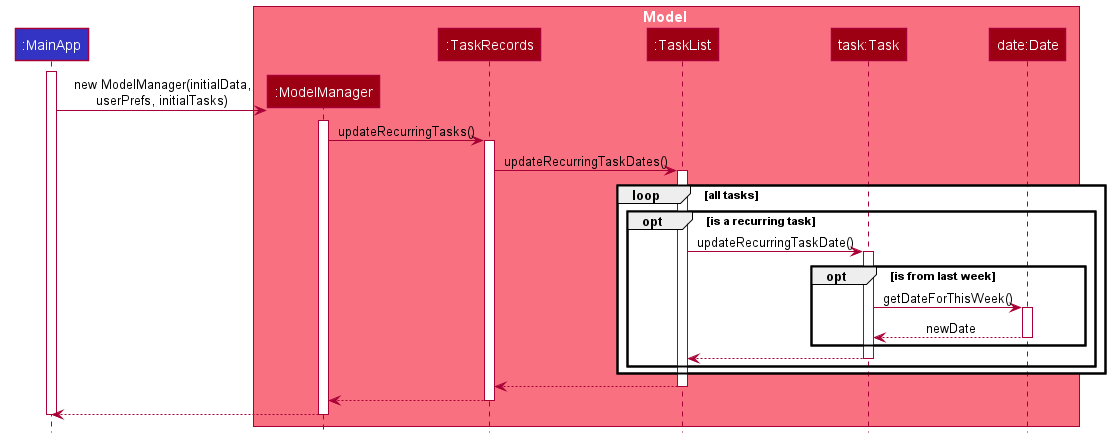

The diagram above was rendered by PlantUML. Its source (embedded in the PNG):
@startuml
!include style.puml

participant ":MainApp" as MainApp LOGIC_COLOR
box Model MODEL_COLOR_T1
participant ":ModelManager" as ModelManager MODEL_COLOR
participant ":TaskRecords" as TaskRecords MODEL_COLOR
participant ":TaskList" as TaskList MODEL_COLOR
participant "task:Task" as Task MODEL_COLOR
participant "date:Date" as Date MODEL_COLOR
end box

create MainApp
activate MainApp

create ModelManager
MainApp-> ModelManager : new ModelManager(initialData,\nuserPrefs, initialTasks)
activate ModelManager

ModelManager -> TaskRecords : updateRecurringTasks()
activate TaskRecords

TaskRecords -> TaskList : updateRecurringTaskDates()
activate TaskList

loop all tasks
opt is a recurring task
TaskList -> Task : updateRecurringTaskDate()
activate Task

opt is from last week
Task -> Date : getDateForThisWeek()
activate Date
Date --> Task : newDate
deactivate Date
end

Task -->TaskList
deactivate Task
end
end
TaskList --> TaskRecords
deactivate TaskList

TaskRecords -->ModelManager
deactivate TaskRecords

ModelManager --> MainApp
deactivate ModelManager

deactivate MainApp
@enduml